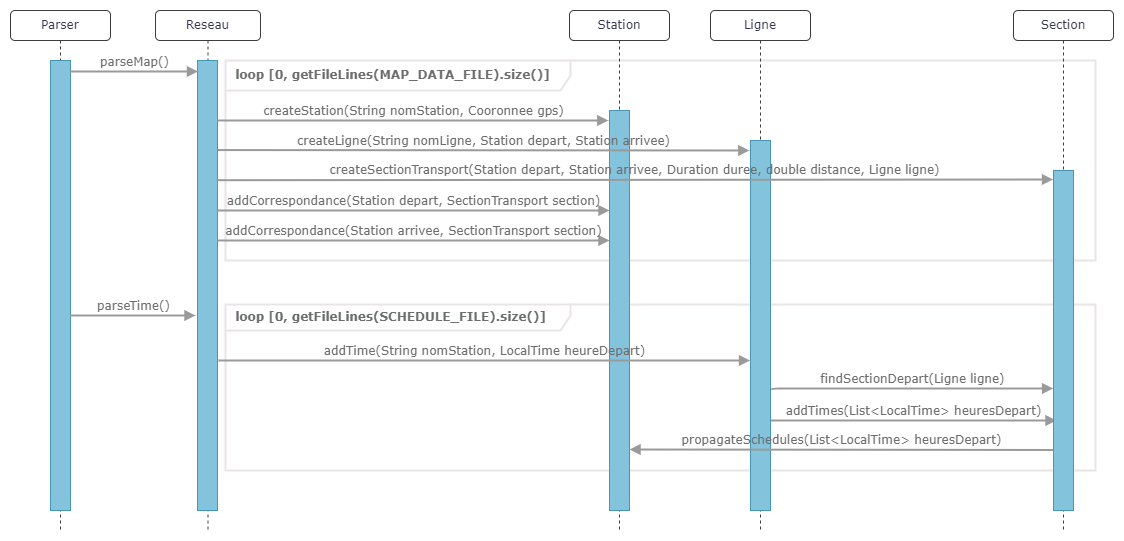

The diagram above was exported from draw.io. Its source (the exported page's mxGraphModel, read from the mxfile embedded in the PNG):
<mxGraphModel dx="1434" dy="737" grid="1" gridSize="10" guides="1" tooltips="1" connect="1" arrows="1" fold="1" page="1" pageScale="1" pageWidth="4681" pageHeight="3300" background="none" math="0" shadow="0">
  <root>
    <mxCell id="0" />
    <mxCell id="1" parent="0" />
    <mxCell id="7baba1c4bc27f4b0-2" value="Reseau" style="shape=umlLifeline;perimeter=lifelinePerimeter;whiteSpace=wrap;html=1;container=1;collapsible=0;recursiveResize=0;outlineConnect=0;rounded=1;shadow=0;comic=0;labelBackgroundColor=none;strokeWidth=1;fontFamily=Verdana;fontSize=12;align=center;size=30;strokeColor=#3c3c3c;fontColor=#35354c;movable=1;resizable=1;rotatable=1;deletable=1;editable=1;locked=0;connectable=1;" parent="1" vertex="1">
      <mxGeometry x="285" y="80" width="105" height="520" as="geometry" />
    </mxCell>
    <mxCell id="7baba1c4bc27f4b0-10" value="" style="html=1;points=[];perimeter=orthogonalPerimeter;rounded=0;shadow=0;comic=0;labelBackgroundColor=none;strokeWidth=1;fontFamily=Verdana;fontSize=12;align=center;fillColor=#83c4dc;strokeColor=#4697b5;fontColor=default;glass=0;" parent="7baba1c4bc27f4b0-2" vertex="1">
      <mxGeometry x="42" y="50" width="20" height="450" as="geometry" />
    </mxCell>
    <mxCell id="4xN9F2w6ikbMcl4tXWRO-1" value="&lt;b&gt;&amp;nbsp; loop [0, getFileLines(MAP_DATA_FILE).size()]&lt;/b&gt;" style="shape=umlFrame;whiteSpace=wrap;html=1;pointerEvents=0;rounded=1;labelBackgroundColor=none;width=345;height=30;strokeColor=#e9e4e8;fontColor=#6d6d6d;align=left;fontFamily=Verdana;strokeWidth=2;" parent="7baba1c4bc27f4b0-2" vertex="1">
      <mxGeometry x="70" y="50" width="870" height="200" as="geometry" />
    </mxCell>
    <mxCell id="4xN9F2w6ikbMcl4tXWRO-7" value="&lt;b style=&quot;border-color: var(--border-color);&quot;&gt;&amp;nbsp; loop [0, getFileLines(SCHEDULE_FILE).size()]&lt;/b&gt;" style="shape=umlFrame;whiteSpace=wrap;html=1;pointerEvents=0;rounded=1;labelBackgroundColor=none;width=345;height=26;strokeColor=#e9e4e8;fontColor=#6d6d6d;align=left;fontFamily=Verdana;strokeWidth=2;" parent="7baba1c4bc27f4b0-2" vertex="1">
      <mxGeometry x="70" y="294" width="870" height="166" as="geometry" />
    </mxCell>
    <mxCell id="WAeSqwU3HvGxNvOWACTD-3" value="addCorrespondance(Station depart,&amp;nbsp;SectionTransport section)" style="html=1;verticalAlign=bottom;endArrow=block;labelBackgroundColor=none;fontFamily=Verdana;fontSize=12;edgeStyle=elbowEdgeStyle;elbow=vertical;strokeColor=#9a9a9a;fontColor=#6d6d6d;fillColor=#bac8d3;strokeWidth=2;" edge="1" parent="7baba1c4bc27f4b0-2" target="7baba1c4bc27f4b0-13">
      <mxGeometry relative="1" as="geometry">
        <mxPoint x="62" y="200" as="sourcePoint" />
        <mxPoint x="405" y="200" as="targetPoint" />
        <Array as="points">
          <mxPoint x="405" y="200" />
        </Array>
        <mxPoint as="offset" />
      </mxGeometry>
    </mxCell>
    <mxCell id="WAeSqwU3HvGxNvOWACTD-4" value="addCorrespondance(Station arrivee,&amp;nbsp;SectionTransport section)" style="html=1;verticalAlign=bottom;endArrow=block;labelBackgroundColor=none;fontFamily=Verdana;fontSize=12;edgeStyle=elbowEdgeStyle;elbow=vertical;strokeColor=#9a9a9a;fontColor=#6d6d6d;fillColor=#bac8d3;strokeWidth=2;" edge="1" parent="7baba1c4bc27f4b0-2">
      <mxGeometry relative="1" as="geometry">
        <mxPoint x="62" y="230" as="sourcePoint" />
        <mxPoint x="454" y="230" as="targetPoint" />
        <Array as="points">
          <mxPoint x="405" y="230" />
        </Array>
        <mxPoint as="offset" />
      </mxGeometry>
    </mxCell>
    <mxCell id="4xN9F2w6ikbMcl4tXWRO-14" value="addTimes(List&amp;lt;LocalTime&amp;gt; heuresDepart)" style="html=1;verticalAlign=bottom;endArrow=block;labelBackgroundColor=none;fontFamily=Verdana;fontSize=12;edgeStyle=elbowEdgeStyle;elbow=vertical;strokeColor=#9a9a9a;fontColor=#6d6d6d;fillColor=#bac8d3;strokeWidth=2;exitX=0.95;exitY=0.851;exitDx=0;exitDy=0;exitPerimeter=0;entryX=0.15;entryY=0.735;entryDx=0;entryDy=0;entryPerimeter=0;" parent="7baba1c4bc27f4b0-2" edge="1" target="7baba1c4bc27f4b0-19">
      <mxGeometry x="-0.0002" relative="1" as="geometry">
        <mxPoint x="615" y="410" as="sourcePoint" />
        <mxPoint x="825" y="410.04999999999995" as="targetPoint" />
        <Array as="points" />
        <mxPoint as="offset" />
      </mxGeometry>
    </mxCell>
    <mxCell id="7baba1c4bc27f4b0-3" value="Station" style="shape=umlLifeline;perimeter=lifelinePerimeter;whiteSpace=wrap;html=1;container=1;collapsible=0;recursiveResize=0;outlineConnect=0;rounded=1;shadow=0;comic=0;labelBackgroundColor=none;strokeWidth=1;fontFamily=Verdana;fontSize=12;align=center;size=30;fontColor=#35354c;strokeColor=#3c3c3c;" parent="1" vertex="1">
      <mxGeometry x="699" y="80" width="100" height="520" as="geometry" />
    </mxCell>
    <mxCell id="7baba1c4bc27f4b0-13" value="" style="html=1;points=[];perimeter=orthogonalPerimeter;rounded=0;shadow=0;comic=0;labelBackgroundColor=none;strokeWidth=1;fontFamily=Verdana;fontSize=12;align=center;fillColor=#83c4dc;strokeColor=#4697b5;fontColor=default;glass=0;" parent="7baba1c4bc27f4b0-3" vertex="1">
      <mxGeometry x="40" y="100" width="20" height="400" as="geometry" />
    </mxCell>
    <mxCell id="7baba1c4bc27f4b0-4" value="Ligne" style="shape=umlLifeline;perimeter=lifelinePerimeter;whiteSpace=wrap;html=1;container=1;collapsible=0;recursiveResize=0;outlineConnect=0;rounded=1;shadow=0;comic=0;labelBackgroundColor=none;strokeWidth=1;fontFamily=Verdana;fontSize=12;align=center;size=30;strokeColor=#3c3c3c;fontColor=#35354c;" parent="1" vertex="1">
      <mxGeometry x="840" y="80" width="100" height="520" as="geometry" />
    </mxCell>
    <mxCell id="4xN9F2w6ikbMcl4tXWRO-13" value="findSectionDepart(Ligne ligne)" style="html=1;verticalAlign=bottom;endArrow=block;labelBackgroundColor=none;fontFamily=Verdana;fontSize=12;edgeStyle=elbowEdgeStyle;elbow=vertical;strokeColor=#9a9a9a;fontColor=#6d6d6d;fillColor=#bac8d3;strokeWidth=2;entryX=-0.017;entryY=0.64;entryDx=0;entryDy=0;entryPerimeter=0;" parent="7baba1c4bc27f4b0-4" target="7baba1c4bc27f4b0-19" edge="1">
      <mxGeometry relative="1" as="geometry">
        <mxPoint x="61" y="379.34" as="sourcePoint" />
        <mxPoint x="268.5799999999999" y="378.96000000000004" as="targetPoint" />
        <Array as="points" />
        <mxPoint as="offset" />
      </mxGeometry>
    </mxCell>
    <mxCell id="7baba1c4bc27f4b0-5" value="Section" style="shape=umlLifeline;perimeter=lifelinePerimeter;whiteSpace=wrap;html=1;container=1;collapsible=0;recursiveResize=0;outlineConnect=0;rounded=1;shadow=0;comic=0;labelBackgroundColor=none;strokeWidth=1;fontFamily=Verdana;fontSize=12;align=center;size=30;strokeColor=#3c3c3c;fontColor=#35354c;" parent="1" vertex="1">
      <mxGeometry x="1143" y="80" width="100" height="520" as="geometry" />
    </mxCell>
    <mxCell id="7baba1c4bc27f4b0-8" value="Parser" style="shape=umlLifeline;perimeter=lifelinePerimeter;whiteSpace=wrap;html=1;container=1;collapsible=0;recursiveResize=0;outlineConnect=0;rounded=1;shadow=0;comic=0;labelBackgroundColor=none;strokeWidth=1;fontFamily=Verdana;fontSize=12;align=center;size=30;strokeColor=#3c3c3c;fontColor=#35354c;" parent="1" vertex="1">
      <mxGeometry x="140" y="80" width="100" height="520" as="geometry" />
    </mxCell>
    <mxCell id="7baba1c4bc27f4b0-9" value="" style="html=1;points=[];perimeter=orthogonalPerimeter;rounded=0;shadow=0;comic=0;labelBackgroundColor=none;strokeWidth=1;fontFamily=Verdana;fontSize=12;align=center;fillColor=#83c4dc;strokeColor=#4697b5;glass=0;" parent="7baba1c4bc27f4b0-8" vertex="1">
      <mxGeometry x="40" y="50" width="20" height="450" as="geometry" />
    </mxCell>
    <mxCell id="7baba1c4bc27f4b0-16" value="" style="html=1;points=[];perimeter=orthogonalPerimeter;rounded=0;shadow=0;comic=0;labelBackgroundColor=none;strokeWidth=1;fontFamily=Verdana;fontSize=12;align=center;fillColor=#83c4dc;strokeColor=#4697b5;fontColor=default;glass=0;" parent="1" vertex="1">
      <mxGeometry x="880" y="210" width="20" height="370" as="geometry" />
    </mxCell>
    <mxCell id="7baba1c4bc27f4b0-17" value="createLigne(String nomLigne, Station depart, Station arrivee)" style="html=1;verticalAlign=bottom;endArrow=block;labelBackgroundColor=none;fontFamily=Verdana;fontSize=12;edgeStyle=elbowEdgeStyle;elbow=vertical;strokeColor=#9a9a9a;fontColor=#6d6d6d;fillColor=#bac8d3;strokeWidth=2;exitX=1.01;exitY=0.199;exitDx=0;exitDy=0;exitPerimeter=0;entryX=-0.057;entryY=0.027;entryDx=0;entryDy=0;entryPerimeter=0;" parent="1" source="7baba1c4bc27f4b0-10" target="7baba1c4bc27f4b0-16" edge="1">
      <mxGeometry x="-0.0019" relative="1" as="geometry">
        <mxPoint x="346" y="220" as="sourcePoint" />
        <Array as="points">
          <mxPoint x="460" y="220" />
          <mxPoint x="742" y="240" />
          <mxPoint x="708" y="220" />
        </Array>
        <mxPoint x="820" y="220" as="targetPoint" />
        <mxPoint as="offset" />
      </mxGeometry>
    </mxCell>
    <mxCell id="7baba1c4bc27f4b0-19" value="" style="html=1;points=[];perimeter=orthogonalPerimeter;rounded=0;shadow=0;comic=0;labelBackgroundColor=none;strokeWidth=1;fontFamily=Verdana;fontSize=12;align=center;fillColor=#83c4dc;strokeColor=#4697b5;fontColor=default;glass=0;" parent="1" vertex="1">
      <mxGeometry x="1183" y="240" width="20" height="340" as="geometry" />
    </mxCell>
    <mxCell id="7baba1c4bc27f4b0-20" value="createSectionTransport(Station depart, Station arrivee, Duration duree, double distance, Ligne ligne)" style="html=1;verticalAlign=bottom;endArrow=block;entryX=-0.022;entryY=0.027;labelBackgroundColor=none;fontFamily=Verdana;fontSize=12;edgeStyle=elbowEdgeStyle;elbow=vertical;strokeColor=#9a9a9a;fontColor=#6d6d6d;fillColor=#bac8d3;strokeWidth=2;entryDx=0;entryDy=0;entryPerimeter=0;exitX=0.955;exitY=0.266;exitDx=0;exitDy=0;exitPerimeter=0;" parent="1" source="7baba1c4bc27f4b0-10" target="7baba1c4bc27f4b0-19" edge="1">
      <mxGeometry x="0.0008" relative="1" as="geometry">
        <mxPoint x="898" y="230" as="sourcePoint" />
        <mxPoint as="offset" />
      </mxGeometry>
    </mxCell>
    <mxCell id="7baba1c4bc27f4b0-11" value="parseMap()" style="html=1;verticalAlign=bottom;endArrow=block;labelBackgroundColor=none;fontFamily=Verdana;fontSize=12;edgeStyle=elbowEdgeStyle;elbow=vertical;strokeColor=#9a9a9a;fontColor=#6d6d6d;fillColor=#bac8d3;strokeWidth=2;entryX=0.024;entryY=0.024;entryDx=0;entryDy=0;entryPerimeter=0;" parent="1" source="7baba1c4bc27f4b0-9" target="7baba1c4bc27f4b0-10" edge="1">
      <mxGeometry relative="1" as="geometry">
        <mxPoint x="220" y="190" as="sourcePoint" />
        <mxPoint x="320" y="140" as="targetPoint" />
        <Array as="points" />
      </mxGeometry>
    </mxCell>
    <mxCell id="7baba1c4bc27f4b0-14" value="createStation(String nomStation, Cooronnee gps)" style="html=1;verticalAlign=bottom;endArrow=block;labelBackgroundColor=none;fontFamily=Verdana;fontSize=12;edgeStyle=elbowEdgeStyle;elbow=vertical;strokeColor=#9a9a9a;fontColor=#6d6d6d;fillColor=#bac8d3;strokeWidth=2;entryX=-0.057;entryY=0.026;entryDx=0;entryDy=0;entryPerimeter=0;" parent="1" source="7baba1c4bc27f4b0-10" target="7baba1c4bc27f4b0-13" edge="1">
      <mxGeometry relative="1" as="geometry">
        <mxPoint x="415" y="200" as="sourcePoint" />
        <mxPoint x="690" y="190" as="targetPoint" />
        <Array as="points">
          <mxPoint x="690" y="190" />
        </Array>
        <mxPoint as="offset" />
      </mxGeometry>
    </mxCell>
    <mxCell id="4xN9F2w6ikbMcl4tXWRO-6" value="parseTime()" style="html=1;verticalAlign=bottom;endArrow=block;labelBackgroundColor=none;fontFamily=Verdana;fontSize=12;edgeStyle=elbowEdgeStyle;elbow=vertical;strokeColor=#9a9a9a;fontColor=#6d6d6d;fillColor=#bac8d3;strokeWidth=2;entryX=0.024;entryY=0.024;entryDx=0;entryDy=0;entryPerimeter=0;" parent="1" edge="1" source="7baba1c4bc27f4b0-9">
      <mxGeometry relative="1" as="geometry">
        <mxPoint x="170" y="385" as="sourcePoint" />
        <mxPoint x="325" y="385" as="targetPoint" />
        <Array as="points" />
      </mxGeometry>
    </mxCell>
    <mxCell id="4xN9F2w6ikbMcl4tXWRO-8" value="addTime(String nomStation, LocalTime heureDepart)" style="html=1;verticalAlign=bottom;endArrow=block;labelBackgroundColor=none;fontFamily=Verdana;fontSize=12;edgeStyle=elbowEdgeStyle;elbow=vertical;strokeColor=#9a9a9a;fontColor=#6d6d6d;fillColor=#bac8d3;strokeWidth=2;entryX=-0.021;entryY=0.596;entryDx=0;entryDy=0;entryPerimeter=0;" parent="1" target="7baba1c4bc27f4b0-16" edge="1">
      <mxGeometry relative="1" as="geometry">
        <mxPoint x="348" y="430" as="sourcePoint" />
        <mxPoint x="992" y="429.8571428571429" as="targetPoint" />
        <Array as="points" />
        <mxPoint as="offset" />
      </mxGeometry>
    </mxCell>
    <mxCell id="WAeSqwU3HvGxNvOWACTD-6" value="propagateSchedules(List&amp;lt;LocalTime&amp;gt; heuresDepart)" style="html=1;verticalAlign=bottom;endArrow=block;labelBackgroundColor=none;fontFamily=Verdana;fontSize=12;edgeStyle=elbowEdgeStyle;elbow=vertical;strokeColor=#9a9a9a;fontColor=#6d6d6d;fillColor=#bac8d3;strokeWidth=2;exitX=-0.017;exitY=0.822;exitDx=0;exitDy=0;exitPerimeter=0;" edge="1" parent="1" source="7baba1c4bc27f4b0-19" target="7baba1c4bc27f4b0-13">
      <mxGeometry x="-0.0002" relative="1" as="geometry">
        <mxPoint x="980" y="560" as="sourcePoint" />
        <mxPoint x="780" y="520" as="targetPoint" />
        <Array as="points" />
        <mxPoint as="offset" />
      </mxGeometry>
    </mxCell>
  </root>
</mxGraphModel>